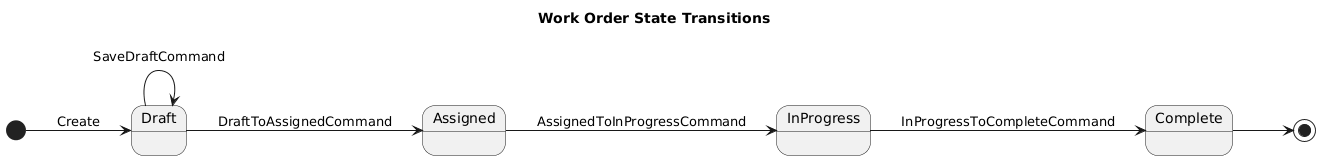

The diagram above was rendered by PlantUML. Its source (embedded in the PNG):
@startuml
title Work Order State Transitions

left to right direction

[*] --> Draft : Create

Draft --> Draft : SaveDraftCommand
Draft --> Assigned : DraftToAssignedCommand

Assigned --> InProgress : AssignedToInProgressCommand

InProgress --> Complete : InProgressToCompleteCommand

Complete --> [*]

@enduml